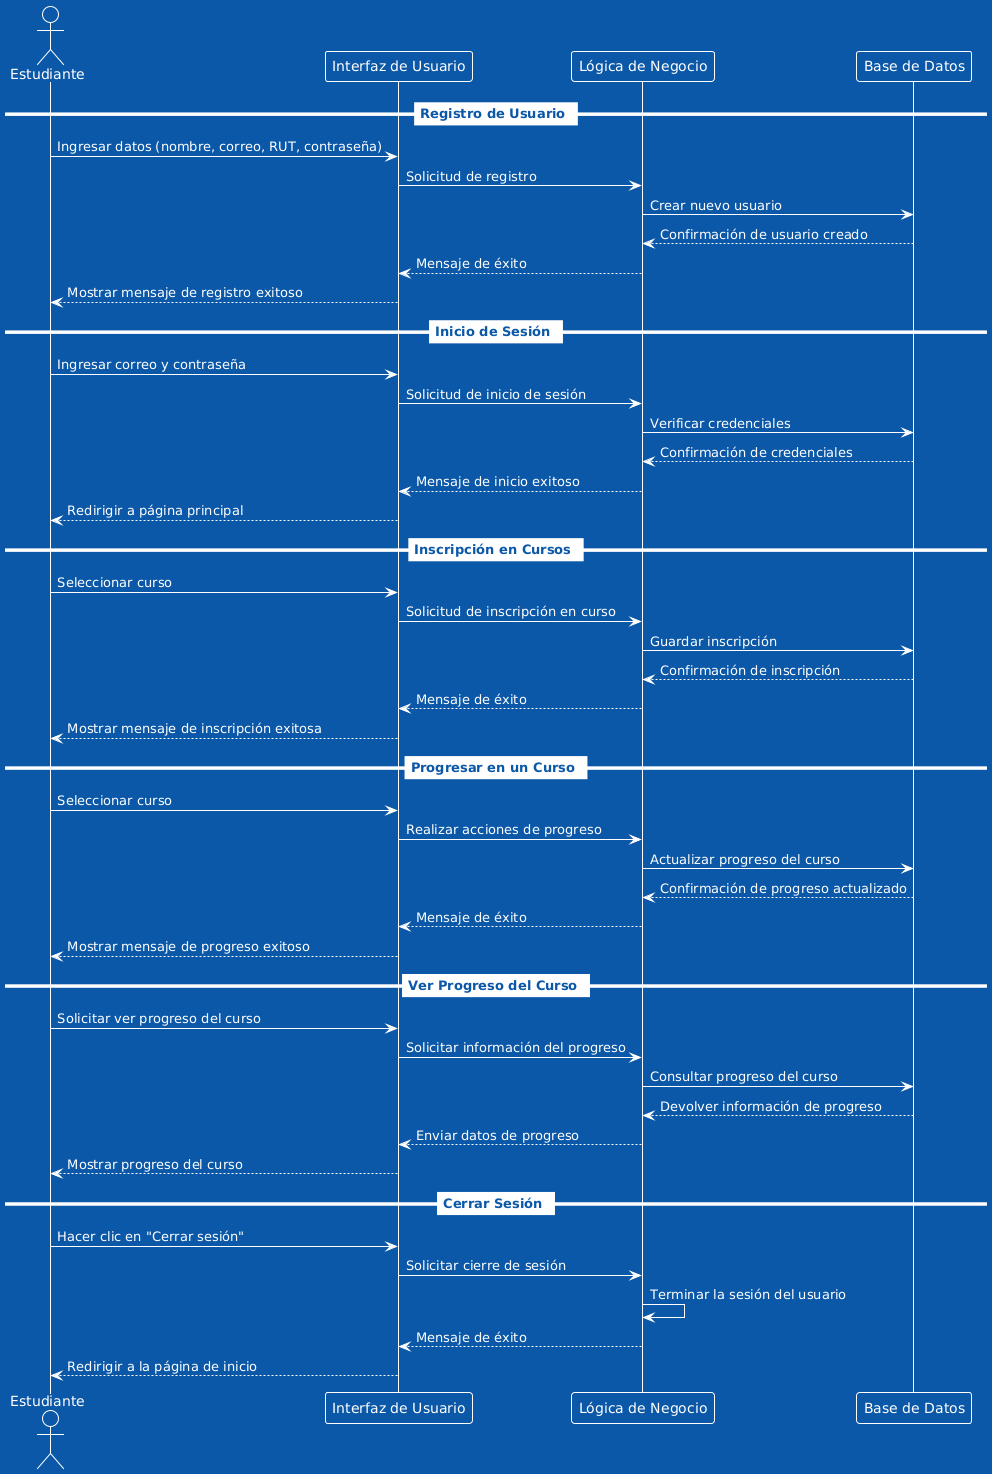

The diagram above was rendered by PlantUML. Its source (embedded in the PNG):
@startuml
!theme amiga
actor Estudiante
participant "Interfaz de Usuario" as UI
participant "Lógica de Negocio" as LB
participant "Base de Datos" as DB

== Registro de Usuario ==
Estudiante -> UI : Ingresar datos (nombre, correo, RUT, contraseña)
UI -> LB : Solicitud de registro
LB -> DB : Crear nuevo usuario
DB --> LB : Confirmación de usuario creado
LB --> UI : Mensaje de éxito
UI --> Estudiante : Mostrar mensaje de registro exitoso

== Inicio de Sesión ==
Estudiante -> UI : Ingresar correo y contraseña
UI -> LB : Solicitud de inicio de sesión
LB -> DB : Verificar credenciales
DB --> LB : Confirmación de credenciales
LB --> UI : Mensaje de inicio exitoso
UI --> Estudiante : Redirigir a página principal

== Inscripción en Cursos ==
Estudiante -> UI : Seleccionar curso
UI -> LB : Solicitud de inscripción en curso
LB -> DB : Guardar inscripción
DB --> LB : Confirmación de inscripción
LB --> UI : Mensaje de éxito
UI --> Estudiante : Mostrar mensaje de inscripción exitosa

== Progresar en un Curso ==
Estudiante -> UI : Seleccionar curso
UI -> LB : Realizar acciones de progreso
LB -> DB : Actualizar progreso del curso
DB --> LB : Confirmación de progreso actualizado
LB --> UI : Mensaje de éxito
UI --> Estudiante : Mostrar mensaje de progreso exitoso

== Ver Progreso del Curso ==
Estudiante -> UI : Solicitar ver progreso del curso
UI -> LB : Solicitar información del progreso
LB -> DB : Consultar progreso del curso
DB --> LB : Devolver información de progreso
LB --> UI : Enviar datos de progreso
UI --> Estudiante : Mostrar progreso del curso

== Cerrar Sesión ==
Estudiante -> UI : Hacer clic en "Cerrar sesión"
UI -> LB : Solicitar cierre de sesión
LB -> LB : Terminar la sesión del usuario
LB --> UI : Mensaje de éxito
UI --> Estudiante : Redirigir a la página de inicio
@enduml